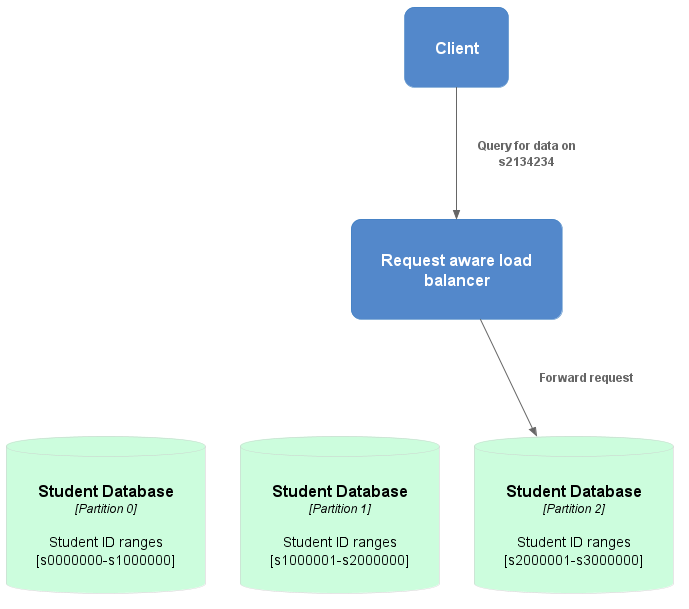

The diagram above was rendered by PlantUML. Its source (embedded in the PNG):
@startuml PartitioningLB2

' left to right direction

!include https://raw.githubusercontent.com/plantuml-stdlib/C4-PlantUML/master/C4_Deployment.puml

!define DEVICONS https://raw.githubusercontent.com/tupadr3/plantuml-icon-font-sprites/master/devicons
!include DEVICONS/laravel.puml
!include DEVICONS/javascript.puml
!include DEVICONS/mysql.puml
!include DEVICONS/chrome.puml

!define AWSPuml https://raw.githubusercontent.com/awslabs/aws-icons-for-plantuml/v11.1/dist
!includeurl AWSPuml/AWSCommon.puml
!includeurl AWSPuml/Database/RDS.puml
!includeurl AWSPuml/Compute/EC2.puml
!includeurl AWSPuml/Compute/EC2AutoScaling.puml
!includeurl AWSPuml/NetworkingContentDelivery/ElasticLoadBalancing.puml
!includeurl AWSPuml/Storage/SimpleStorageService.puml
' make orange
AddContainerTag("AWS", $borderColor="#ff9900", $bgColor="#ffffff", $fontColor="#000000")

AddContainerTag("browser", $bgColor="#bcddfc", $fontColor="#000000")
AddContainerTag("database", $bgColor="#ccfddd", $fontColor="#000000", $borderColor="#cccccc")

skinparam roundcorner 20
skinparam Padding 20
skinparam NoteBorderColor transparent
skinparam NoteBackgroundColor #FDDDCC
' skinparam NoteFontColor white

UpdateElementStyle(node, $borderColor="#cccccc", $fontColor="#5c5c5c")
UpdateElementStyle(container, $bgColor="#5388cb")

hide stereotype

Container(client, "Client", "")

Container(lb, "Request aware load balancer", "")

ContainerDb(db, "Student Database", "Partition 0", "Student ID ranges [s0000000-s1000000]", $tags="database")
' note right of db
'   |= student_id |= name |= ... |
'   | s0746283 | Bobby Tables | ... |
'   | ... | ... | ... |
' end note

ContainerDb(db2, "Student Database", "Partition 1", "Student ID ranges [s1000001-s2000000]", $tags="database")
' note right of db2
'   |= student_id |= name |= ... |
'   | s1637285 | Brae Webb | ... |
'   | ... | ... | ... |
' end note

ContainerDb(db3, "Student Database", "Partition 2", "Student ID ranges [s2000001-s3000000]", $tags="database")

Rel(client, lb, "Query for data on s2134234")
Rel(lb, db3, "Forward request")

Lay_R(db, db2)
Lay_R(db2, db3)
Lay_U(db2, lb)


@enduml